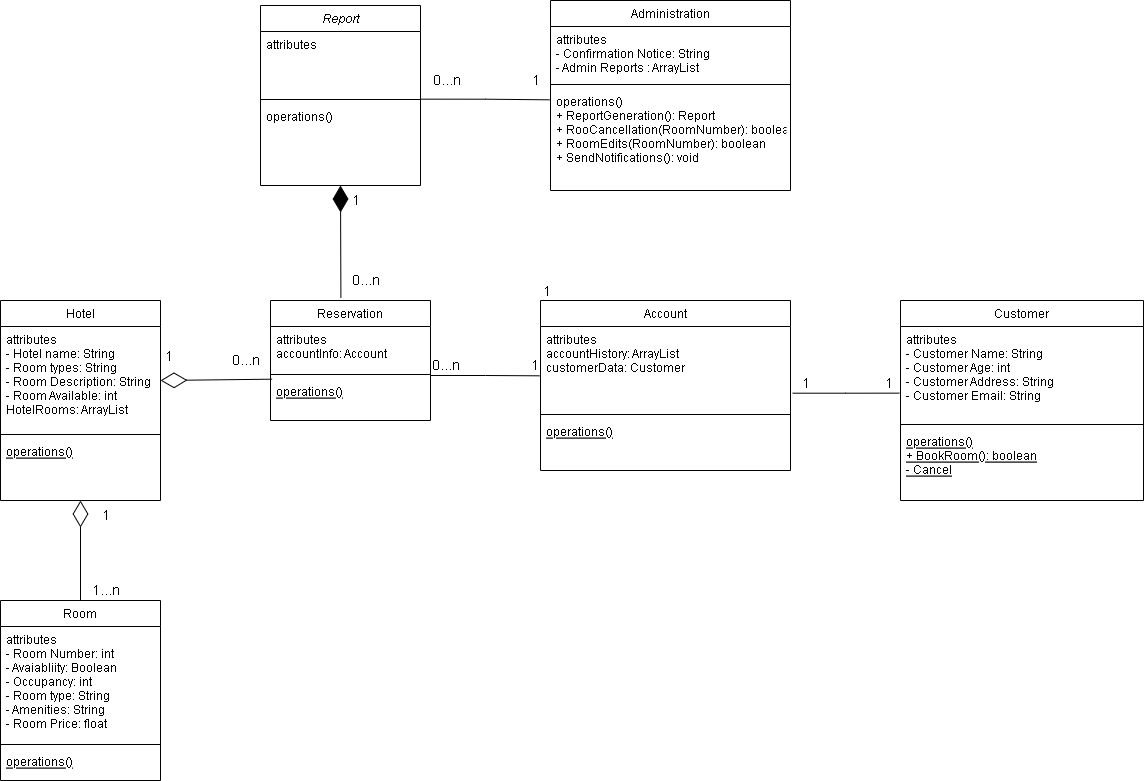

The diagram above was exported from draw.io. Its source (the exported page's mxGraphModel, read from the mxfile embedded in the PNG):
<mxGraphModel dx="2901" dy="1124" grid="1" gridSize="10" guides="1" tooltips="1" connect="1" arrows="1" fold="1" page="1" pageScale="1" pageWidth="827" pageHeight="1169" math="0" shadow="0">
  <root>
    <mxCell id="WIyWlLk6GJQsqaUBKTNV-0" />
    <mxCell id="WIyWlLk6GJQsqaUBKTNV-1" parent="WIyWlLk6GJQsqaUBKTNV-0" />
    <mxCell id="zkfFHV4jXpPFQw0GAbJ--0" value="Report" style="swimlane;fontStyle=2;align=center;verticalAlign=top;childLayout=stackLayout;horizontal=1;startSize=26;horizontalStack=0;resizeParent=1;resizeLast=0;collapsible=1;marginBottom=0;rounded=0;shadow=0;strokeWidth=1;" parent="WIyWlLk6GJQsqaUBKTNV-1" vertex="1">
      <mxGeometry x="110" y="65" width="160" height="180" as="geometry">
        <mxRectangle x="230" y="140" width="160" height="26" as="alternateBounds" />
      </mxGeometry>
    </mxCell>
    <mxCell id="zkfFHV4jXpPFQw0GAbJ--1" value="attributes" style="text;align=left;verticalAlign=top;spacingLeft=4;spacingRight=4;overflow=hidden;rotatable=0;points=[[0,0.5],[1,0.5]];portConstraint=eastwest;" parent="zkfFHV4jXpPFQw0GAbJ--0" vertex="1">
      <mxGeometry y="26" width="160" height="64" as="geometry" />
    </mxCell>
    <mxCell id="zkfFHV4jXpPFQw0GAbJ--4" value="" style="line;html=1;strokeWidth=1;align=left;verticalAlign=middle;spacingTop=-1;spacingLeft=3;spacingRight=3;rotatable=0;labelPosition=right;points=[];portConstraint=eastwest;" parent="zkfFHV4jXpPFQw0GAbJ--0" vertex="1">
      <mxGeometry y="90" width="160" height="8" as="geometry" />
    </mxCell>
    <mxCell id="zkfFHV4jXpPFQw0GAbJ--5" value="operations()" style="text;align=left;verticalAlign=top;spacingLeft=4;spacingRight=4;overflow=hidden;rotatable=0;points=[[0,0.5],[1,0.5]];portConstraint=eastwest;" parent="zkfFHV4jXpPFQw0GAbJ--0" vertex="1">
      <mxGeometry y="98" width="160" height="26" as="geometry" />
    </mxCell>
    <mxCell id="zkfFHV4jXpPFQw0GAbJ--6" value="Reservation&#10;" style="swimlane;fontStyle=0;align=center;verticalAlign=top;childLayout=stackLayout;horizontal=1;startSize=26;horizontalStack=0;resizeParent=1;resizeLast=0;collapsible=1;marginBottom=0;rounded=0;shadow=0;strokeWidth=1;" parent="WIyWlLk6GJQsqaUBKTNV-1" vertex="1">
      <mxGeometry x="120" y="360" width="160" height="120" as="geometry">
        <mxRectangle x="130" y="380" width="160" height="26" as="alternateBounds" />
      </mxGeometry>
    </mxCell>
    <mxCell id="zkfFHV4jXpPFQw0GAbJ--7" value="attributes&#10;accountInfo: Account&#10;" style="text;align=left;verticalAlign=top;spacingLeft=4;spacingRight=4;overflow=hidden;rotatable=0;points=[[0,0.5],[1,0.5]];portConstraint=eastwest;" parent="zkfFHV4jXpPFQw0GAbJ--6" vertex="1">
      <mxGeometry y="26" width="160" height="44" as="geometry" />
    </mxCell>
    <mxCell id="zkfFHV4jXpPFQw0GAbJ--9" value="" style="line;html=1;strokeWidth=1;align=left;verticalAlign=middle;spacingTop=-1;spacingLeft=3;spacingRight=3;rotatable=0;labelPosition=right;points=[];portConstraint=eastwest;" parent="zkfFHV4jXpPFQw0GAbJ--6" vertex="1">
      <mxGeometry y="70" width="160" height="8" as="geometry" />
    </mxCell>
    <mxCell id="zkfFHV4jXpPFQw0GAbJ--10" value="operations()&#10;" style="text;align=left;verticalAlign=top;spacingLeft=4;spacingRight=4;overflow=hidden;rotatable=0;points=[[0,0.5],[1,0.5]];portConstraint=eastwest;fontStyle=4" parent="zkfFHV4jXpPFQw0GAbJ--6" vertex="1">
      <mxGeometry y="78" width="160" height="26" as="geometry" />
    </mxCell>
    <mxCell id="zkfFHV4jXpPFQw0GAbJ--13" value="Account&#10;" style="swimlane;fontStyle=0;align=center;verticalAlign=top;childLayout=stackLayout;horizontal=1;startSize=26;horizontalStack=0;resizeParent=1;resizeLast=0;collapsible=1;marginBottom=0;rounded=0;shadow=0;strokeWidth=1;" parent="WIyWlLk6GJQsqaUBKTNV-1" vertex="1">
      <mxGeometry x="390" y="360" width="250" height="170" as="geometry">
        <mxRectangle x="340" y="380" width="170" height="26" as="alternateBounds" />
      </mxGeometry>
    </mxCell>
    <mxCell id="zkfFHV4jXpPFQw0GAbJ--14" value="attributes&#10;accountHistory: ArrayList&#10;customerData: Customer&#10;" style="text;align=left;verticalAlign=top;spacingLeft=4;spacingRight=4;overflow=hidden;rotatable=0;points=[[0,0.5],[1,0.5]];portConstraint=eastwest;" parent="zkfFHV4jXpPFQw0GAbJ--13" vertex="1">
      <mxGeometry y="26" width="250" height="84" as="geometry" />
    </mxCell>
    <mxCell id="zkfFHV4jXpPFQw0GAbJ--15" value="" style="line;html=1;strokeWidth=1;align=left;verticalAlign=middle;spacingTop=-1;spacingLeft=3;spacingRight=3;rotatable=0;labelPosition=right;points=[];portConstraint=eastwest;" parent="zkfFHV4jXpPFQw0GAbJ--13" vertex="1">
      <mxGeometry y="110" width="250" height="8" as="geometry" />
    </mxCell>
    <mxCell id="Cdme2BO-fQQS8HGzlUAv-13" value="operations()&#10;" style="text;align=left;verticalAlign=top;spacingLeft=4;spacingRight=4;overflow=hidden;rotatable=0;points=[[0,0.5],[1,0.5]];portConstraint=eastwest;fontStyle=4" parent="zkfFHV4jXpPFQw0GAbJ--13" vertex="1">
      <mxGeometry y="118" width="250" height="26" as="geometry" />
    </mxCell>
    <mxCell id="zkfFHV4jXpPFQw0GAbJ--17" value="Administration&#10;" style="swimlane;fontStyle=0;align=center;verticalAlign=top;childLayout=stackLayout;horizontal=1;startSize=26;horizontalStack=0;resizeParent=1;resizeLast=0;collapsible=1;marginBottom=0;rounded=0;shadow=0;strokeWidth=1;" parent="WIyWlLk6GJQsqaUBKTNV-1" vertex="1">
      <mxGeometry x="400" y="60" width="240" height="190" as="geometry">
        <mxRectangle x="550" y="140" width="160" height="26" as="alternateBounds" />
      </mxGeometry>
    </mxCell>
    <mxCell id="zkfFHV4jXpPFQw0GAbJ--18" value="attributes&#10;- Confirmation Notice: String&#10;- Admin Reports : ArrayList" style="text;align=left;verticalAlign=top;spacingLeft=4;spacingRight=4;overflow=hidden;rotatable=0;points=[[0,0.5],[1,0.5]];portConstraint=eastwest;" parent="zkfFHV4jXpPFQw0GAbJ--17" vertex="1">
      <mxGeometry y="26" width="240" height="54" as="geometry" />
    </mxCell>
    <mxCell id="zkfFHV4jXpPFQw0GAbJ--23" value="" style="line;html=1;strokeWidth=1;align=left;verticalAlign=middle;spacingTop=-1;spacingLeft=3;spacingRight=3;rotatable=0;labelPosition=right;points=[];portConstraint=eastwest;" parent="zkfFHV4jXpPFQw0GAbJ--17" vertex="1">
      <mxGeometry y="80" width="240" height="8" as="geometry" />
    </mxCell>
    <mxCell id="zkfFHV4jXpPFQw0GAbJ--24" value="operations()&#10;+ ReportGeneration(): Report&#10;+ RooCancellation(RoomNumber): boolean&#10;+ RoomEdits(RoomNumber): boolean&#10;+ SendNotifications(): void&#10;" style="text;align=left;verticalAlign=top;spacingLeft=4;spacingRight=4;overflow=hidden;rotatable=0;points=[[0,0.5],[1,0.5]];portConstraint=eastwest;" parent="zkfFHV4jXpPFQw0GAbJ--17" vertex="1">
      <mxGeometry y="88" width="240" height="92" as="geometry" />
    </mxCell>
    <mxCell id="Cdme2BO-fQQS8HGzlUAv-1" value="Hotel" style="swimlane;fontStyle=0;align=center;verticalAlign=top;childLayout=stackLayout;horizontal=1;startSize=26;horizontalStack=0;resizeParent=1;resizeLast=0;collapsible=1;marginBottom=0;rounded=0;shadow=0;strokeWidth=1;" parent="WIyWlLk6GJQsqaUBKTNV-1" vertex="1">
      <mxGeometry x="-150" y="360" width="160" height="200" as="geometry">
        <mxRectangle x="340" y="380" width="170" height="26" as="alternateBounds" />
      </mxGeometry>
    </mxCell>
    <mxCell id="Cdme2BO-fQQS8HGzlUAv-2" value="attributes&#10;- Hotel name: String&#10;- Room types: String&#10;- Room Description: String&#10;- Room Available: int&#10;HotelRooms: ArrayList" style="text;align=left;verticalAlign=top;spacingLeft=4;spacingRight=4;overflow=hidden;rotatable=0;points=[[0,0.5],[1,0.5]];portConstraint=eastwest;" parent="Cdme2BO-fQQS8HGzlUAv-1" vertex="1">
      <mxGeometry y="26" width="160" height="104" as="geometry" />
    </mxCell>
    <mxCell id="Cdme2BO-fQQS8HGzlUAv-3" value="" style="line;html=1;strokeWidth=1;align=left;verticalAlign=middle;spacingTop=-1;spacingLeft=3;spacingRight=3;rotatable=0;labelPosition=right;points=[];portConstraint=eastwest;" parent="Cdme2BO-fQQS8HGzlUAv-1" vertex="1">
      <mxGeometry y="130" width="160" height="8" as="geometry" />
    </mxCell>
    <mxCell id="Cdme2BO-fQQS8HGzlUAv-6" value="operations()&#10;" style="text;align=left;verticalAlign=top;spacingLeft=4;spacingRight=4;overflow=hidden;rotatable=0;points=[[0,0.5],[1,0.5]];portConstraint=eastwest;fontStyle=4" parent="Cdme2BO-fQQS8HGzlUAv-1" vertex="1">
      <mxGeometry y="138" width="160" height="26" as="geometry" />
    </mxCell>
    <mxCell id="Cdme2BO-fQQS8HGzlUAv-7" value="Room&#10;" style="swimlane;fontStyle=0;align=center;verticalAlign=top;childLayout=stackLayout;horizontal=1;startSize=26;horizontalStack=0;resizeParent=1;resizeLast=0;collapsible=1;marginBottom=0;rounded=0;shadow=0;strokeWidth=1;" parent="WIyWlLk6GJQsqaUBKTNV-1" vertex="1">
      <mxGeometry x="-150" y="660" width="160" height="180" as="geometry">
        <mxRectangle x="340" y="380" width="170" height="26" as="alternateBounds" />
      </mxGeometry>
    </mxCell>
    <mxCell id="Cdme2BO-fQQS8HGzlUAv-8" value="attributes&#10;- Room Number: int&#10;- Avaiabliity: Boolean&#10;- Occupancy: int&#10;- Room type: String&#10;- Amenities: String&#10;- Room Price: float&#10;" style="text;align=left;verticalAlign=top;spacingLeft=4;spacingRight=4;overflow=hidden;rotatable=0;points=[[0,0.5],[1,0.5]];portConstraint=eastwest;" parent="Cdme2BO-fQQS8HGzlUAv-7" vertex="1">
      <mxGeometry y="26" width="160" height="114" as="geometry" />
    </mxCell>
    <mxCell id="Cdme2BO-fQQS8HGzlUAv-9" value="" style="line;html=1;strokeWidth=1;align=left;verticalAlign=middle;spacingTop=-1;spacingLeft=3;spacingRight=3;rotatable=0;labelPosition=right;points=[];portConstraint=eastwest;" parent="Cdme2BO-fQQS8HGzlUAv-7" vertex="1">
      <mxGeometry y="140" width="160" height="8" as="geometry" />
    </mxCell>
    <mxCell id="Cdme2BO-fQQS8HGzlUAv-15" value="operations()&#10;" style="text;align=left;verticalAlign=top;spacingLeft=4;spacingRight=4;overflow=hidden;rotatable=0;points=[[0,0.5],[1,0.5]];portConstraint=eastwest;fontStyle=4" parent="Cdme2BO-fQQS8HGzlUAv-7" vertex="1">
      <mxGeometry y="148" width="160" height="26" as="geometry" />
    </mxCell>
    <mxCell id="Cdme2BO-fQQS8HGzlUAv-10" value="Customer&#10;" style="swimlane;fontStyle=0;align=center;verticalAlign=top;childLayout=stackLayout;horizontal=1;startSize=26;horizontalStack=0;resizeParent=1;resizeLast=0;collapsible=1;marginBottom=0;rounded=0;shadow=0;strokeWidth=1;" parent="WIyWlLk6GJQsqaUBKTNV-1" vertex="1">
      <mxGeometry x="750" y="360" width="243" height="200" as="geometry">
        <mxRectangle x="340" y="380" width="170" height="26" as="alternateBounds" />
      </mxGeometry>
    </mxCell>
    <mxCell id="Cdme2BO-fQQS8HGzlUAv-11" value="attributes&#10;- Customer Name: String&#10;- Customer Age: int&#10;- Customer Address: String&#10;- Customer Email: String&#10;" style="text;align=left;verticalAlign=top;spacingLeft=4;spacingRight=4;overflow=hidden;rotatable=0;points=[[0,0.5],[1,0.5]];portConstraint=eastwest;" parent="Cdme2BO-fQQS8HGzlUAv-10" vertex="1">
      <mxGeometry y="26" width="243" height="94" as="geometry" />
    </mxCell>
    <mxCell id="Cdme2BO-fQQS8HGzlUAv-12" value="" style="line;html=1;strokeWidth=1;align=left;verticalAlign=middle;spacingTop=-1;spacingLeft=3;spacingRight=3;rotatable=0;labelPosition=right;points=[];portConstraint=eastwest;" parent="Cdme2BO-fQQS8HGzlUAv-10" vertex="1">
      <mxGeometry y="120" width="243" height="8" as="geometry" />
    </mxCell>
    <mxCell id="Cdme2BO-fQQS8HGzlUAv-14" value="operations()&#10;+ BookRoom(): boolean&#10;- Cancel&#10;" style="text;align=left;verticalAlign=top;spacingLeft=4;spacingRight=4;overflow=hidden;rotatable=0;points=[[0,0.5],[1,0.5]];portConstraint=eastwest;fontStyle=4" parent="Cdme2BO-fQQS8HGzlUAv-10" vertex="1">
      <mxGeometry y="128" width="243" height="72" as="geometry" />
    </mxCell>
    <mxCell id="Cdme2BO-fQQS8HGzlUAv-16" value="" style="endArrow=none;html=1;edgeStyle=orthogonalEdgeStyle;rounded=0;entryX=-0.004;entryY=0.123;entryDx=0;entryDy=0;entryPerimeter=0;exitX=1.002;exitY=-0.167;exitDx=0;exitDy=0;exitPerimeter=0;" parent="WIyWlLk6GJQsqaUBKTNV-1" source="zkfFHV4jXpPFQw0GAbJ--5" target="zkfFHV4jXpPFQw0GAbJ--24" edge="1">
      <mxGeometry relative="1" as="geometry">
        <mxPoint x="240" y="155" as="sourcePoint" />
        <mxPoint x="370" y="200" as="targetPoint" />
      </mxGeometry>
    </mxCell>
    <mxCell id="Cdme2BO-fQQS8HGzlUAv-17" value="0...n" style="edgeLabel;resizable=0;html=1;align=left;verticalAlign=bottom;fontSize=14;" parent="Cdme2BO-fQQS8HGzlUAv-16" connectable="0" vertex="1">
      <mxGeometry x="-1" relative="1" as="geometry">
        <mxPoint x="11" y="-9" as="offset" />
      </mxGeometry>
    </mxCell>
    <mxCell id="Cdme2BO-fQQS8HGzlUAv-18" value="1" style="edgeLabel;resizable=0;html=1;align=right;verticalAlign=bottom;fontSize=14;" parent="Cdme2BO-fQQS8HGzlUAv-16" connectable="0" vertex="1">
      <mxGeometry x="1" relative="1" as="geometry">
        <mxPoint x="-9" y="-9" as="offset" />
      </mxGeometry>
    </mxCell>
    <mxCell id="Cdme2BO-fQQS8HGzlUAv-29" value="" style="endArrow=none;html=1;edgeStyle=orthogonalEdgeStyle;rounded=0;fontSize=14;entryX=-0.005;entryY=0.709;entryDx=0;entryDy=0;entryPerimeter=0;exitX=1.009;exitY=0.794;exitDx=0;exitDy=0;exitPerimeter=0;" parent="WIyWlLk6GJQsqaUBKTNV-1" source="zkfFHV4jXpPFQw0GAbJ--14" target="Cdme2BO-fQQS8HGzlUAv-11" edge="1">
      <mxGeometry relative="1" as="geometry">
        <mxPoint x="640" y="450" as="sourcePoint" />
        <mxPoint x="800" y="450" as="targetPoint" />
      </mxGeometry>
    </mxCell>
    <mxCell id="Cdme2BO-fQQS8HGzlUAv-30" value="1" style="edgeLabel;resizable=0;html=1;align=left;verticalAlign=bottom;fontSize=14;" parent="Cdme2BO-fQQS8HGzlUAv-29" connectable="0" vertex="1">
      <mxGeometry x="-1" relative="1" as="geometry">
        <mxPoint x="8" as="offset" />
      </mxGeometry>
    </mxCell>
    <mxCell id="Cdme2BO-fQQS8HGzlUAv-31" value="1" style="edgeLabel;resizable=0;html=1;align=right;verticalAlign=bottom;fontSize=14;" parent="Cdme2BO-fQQS8HGzlUAv-29" connectable="0" vertex="1">
      <mxGeometry x="1" relative="1" as="geometry">
        <mxPoint x="-6" as="offset" />
      </mxGeometry>
    </mxCell>
    <mxCell id="Cdme2BO-fQQS8HGzlUAv-32" value="" style="endArrow=none;html=1;edgeStyle=orthogonalEdgeStyle;rounded=0;fontSize=14;entryX=-0.004;entryY=0.587;entryDx=0;entryDy=0;entryPerimeter=0;" parent="WIyWlLk6GJQsqaUBKTNV-1" target="zkfFHV4jXpPFQw0GAbJ--14" edge="1">
      <mxGeometry relative="1" as="geometry">
        <mxPoint x="280" y="435" as="sourcePoint" />
        <mxPoint x="360" y="434" as="targetPoint" />
      </mxGeometry>
    </mxCell>
    <mxCell id="Cdme2BO-fQQS8HGzlUAv-33" value="0...n" style="edgeLabel;resizable=0;html=1;align=left;verticalAlign=bottom;fontSize=14;" parent="Cdme2BO-fQQS8HGzlUAv-32" connectable="0" vertex="1">
      <mxGeometry x="-1" relative="1" as="geometry" />
    </mxCell>
    <mxCell id="Cdme2BO-fQQS8HGzlUAv-34" value="1" style="edgeLabel;resizable=0;html=1;align=right;verticalAlign=bottom;fontSize=14;" parent="Cdme2BO-fQQS8HGzlUAv-32" connectable="0" vertex="1">
      <mxGeometry x="1" relative="1" as="geometry" />
    </mxCell>
    <mxCell id="Cdme2BO-fQQS8HGzlUAv-35" value="" style="endArrow=diamondThin;endFill=0;endSize=24;html=1;rounded=0;fontSize=14;entryX=0.5;entryY=1;entryDx=0;entryDy=0;exitX=0.5;exitY=0;exitDx=0;exitDy=0;" parent="WIyWlLk6GJQsqaUBKTNV-1" source="Cdme2BO-fQQS8HGzlUAv-7" target="Cdme2BO-fQQS8HGzlUAv-1" edge="1">
      <mxGeometry width="160" relative="1" as="geometry">
        <mxPoint x="-130" y="620" as="sourcePoint" />
        <mxPoint x="30" y="620" as="targetPoint" />
      </mxGeometry>
    </mxCell>
    <mxCell id="Cdme2BO-fQQS8HGzlUAv-37" value="" style="endArrow=diamondThin;endFill=0;endSize=24;html=1;rounded=0;fontSize=14;entryX=0.5;entryY=1;entryDx=0;entryDy=0;exitX=0.01;exitY=0.026;exitDx=0;exitDy=0;exitPerimeter=0;" parent="WIyWlLk6GJQsqaUBKTNV-1" source="zkfFHV4jXpPFQw0GAbJ--10" edge="1">
      <mxGeometry width="160" relative="1" as="geometry">
        <mxPoint x="10" y="540" as="sourcePoint" />
        <mxPoint x="10" y="440" as="targetPoint" />
        <Array as="points" />
      </mxGeometry>
    </mxCell>
    <mxCell id="Cdme2BO-fQQS8HGzlUAv-38" value="" style="endArrow=diamondThin;endFill=1;endSize=24;html=1;rounded=0;fontSize=14;entryX=0.5;entryY=1;entryDx=0;entryDy=0;exitX=0.44;exitY=-0.022;exitDx=0;exitDy=0;exitPerimeter=0;" parent="WIyWlLk6GJQsqaUBKTNV-1" source="zkfFHV4jXpPFQw0GAbJ--6" target="zkfFHV4jXpPFQw0GAbJ--0" edge="1">
      <mxGeometry width="160" relative="1" as="geometry">
        <mxPoint x="39.99998437487537" y="299.995920046065" as="sourcePoint" />
        <mxPoint x="199.99998437487537" y="299.995920046065" as="targetPoint" />
      </mxGeometry>
    </mxCell>
    <mxCell id="Cdme2BO-fQQS8HGzlUAv-49" value="1" style="edgeLabel;resizable=0;html=1;align=left;verticalAlign=bottom;fontSize=14;" parent="WIyWlLk6GJQsqaUBKTNV-1" connectable="0" vertex="1">
      <mxGeometry x="-1" relative="1" as="geometry">
        <mxPoint x="200" y="270" as="offset" />
      </mxGeometry>
    </mxCell>
    <mxCell id="Cdme2BO-fQQS8HGzlUAv-50" value="0...n" style="edgeLabel;resizable=0;html=1;align=left;verticalAlign=bottom;fontSize=14;" parent="WIyWlLk6GJQsqaUBKTNV-1" connectable="0" vertex="1">
      <mxGeometry x="-1" relative="1" as="geometry">
        <mxPoint x="200" y="350" as="offset" />
      </mxGeometry>
    </mxCell>
    <mxCell id="Cdme2BO-fQQS8HGzlUAv-51" value="1" style="edgeLabel;resizable=0;html=1;align=right;verticalAlign=bottom;fontSize=14;" parent="WIyWlLk6GJQsqaUBKTNV-1" connectable="0" vertex="1">
      <mxGeometry x="1" relative="1" as="geometry">
        <mxPoint x="401" y="361" as="offset" />
      </mxGeometry>
    </mxCell>
    <mxCell id="Cdme2BO-fQQS8HGzlUAv-52" value="1" style="edgeLabel;resizable=0;html=1;align=left;verticalAlign=bottom;fontSize=14;" parent="WIyWlLk6GJQsqaUBKTNV-1" connectable="0" vertex="1">
      <mxGeometry x="-50" y="585" as="geometry" />
    </mxCell>
    <mxCell id="Cdme2BO-fQQS8HGzlUAv-53" value="1...n" style="edgeLabel;resizable=0;html=1;align=left;verticalAlign=bottom;fontSize=14;" parent="WIyWlLk6GJQsqaUBKTNV-1" connectable="0" vertex="1">
      <mxGeometry x="-60" y="660" as="geometry" />
    </mxCell>
    <mxCell id="Cdme2BO-fQQS8HGzlUAv-54" value="0...n" style="edgeLabel;resizable=0;html=1;align=left;verticalAlign=bottom;fontSize=14;" parent="WIyWlLk6GJQsqaUBKTNV-1" connectable="0" vertex="1">
      <mxGeometry x="-1" relative="1" as="geometry">
        <mxPoint x="80" y="430" as="offset" />
      </mxGeometry>
    </mxCell>
    <mxCell id="Cdme2BO-fQQS8HGzlUAv-55" value="1" style="edgeLabel;resizable=0;html=1;align=right;verticalAlign=bottom;fontSize=14;" parent="WIyWlLk6GJQsqaUBKTNV-1" connectable="0" vertex="1">
      <mxGeometry x="1" relative="1" as="geometry">
        <mxPoint x="23" y="426" as="offset" />
      </mxGeometry>
    </mxCell>
  </root>
</mxGraphModel>